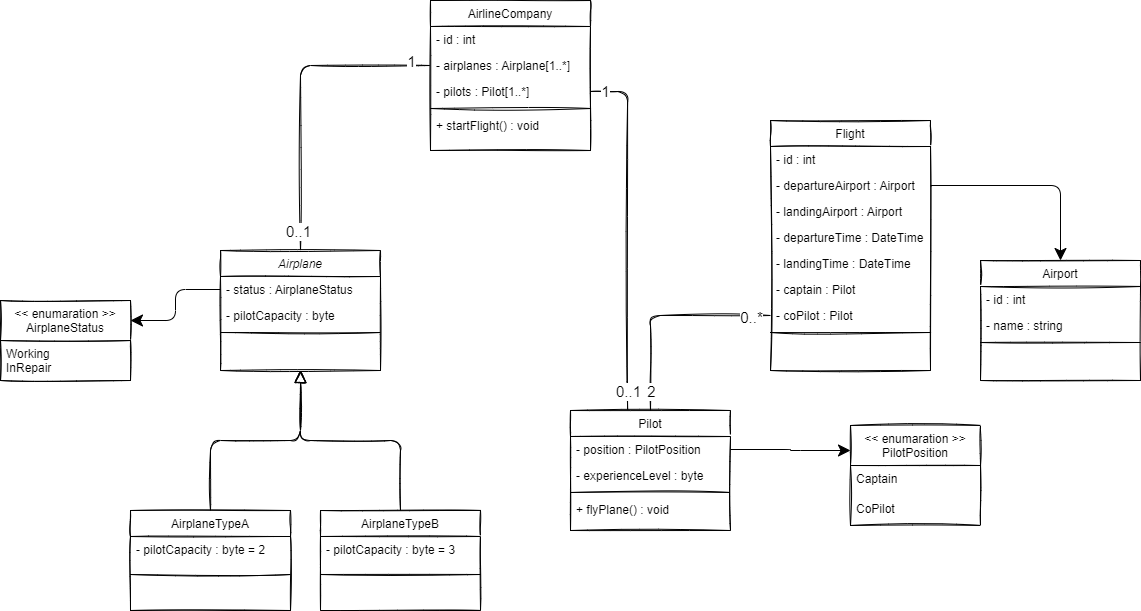

The diagram above was exported from draw.io. Its source (the exported page's mxGraphModel, read from the mxfile embedded in the PNG):
<mxGraphModel dx="1422" dy="715" grid="1" gridSize="10" guides="1" tooltips="1" connect="1" arrows="1" fold="1" page="1" pageScale="1" pageWidth="1169" pageHeight="827" math="0" shadow="0">
  <root>
    <mxCell id="WIyWlLk6GJQsqaUBKTNV-0" />
    <mxCell id="WIyWlLk6GJQsqaUBKTNV-1" parent="WIyWlLk6GJQsqaUBKTNV-0" />
    <mxCell id="zkfFHV4jXpPFQw0GAbJ--12" value="" style="endArrow=none;endSize=10;endFill=0;shadow=0;strokeWidth=1;rounded=1;edgeStyle=orthogonalEdgeStyle;elbow=vertical;sketch=1;entryX=0;entryY=0.5;entryDx=0;entryDy=0;jumpStyle=none;anchorPointDirection=1;metaEdit=0;flowAnimation=1;startArrow=none;startFill=0;startSize=10;sourcePerimeterSpacing=0;strokeColor=default;" parent="WIyWlLk6GJQsqaUBKTNV-1" source="zkfFHV4jXpPFQw0GAbJ--6" target="zkfFHV4jXpPFQw0GAbJ--2" edge="1">
      <mxGeometry width="160" relative="1" as="geometry">
        <mxPoint x="310" y="202" as="sourcePoint" />
        <mxPoint x="320" y="189" as="targetPoint" />
      </mxGeometry>
    </mxCell>
    <mxCell id="2k_75VqOQ2MtQ8R2LMRo-40" value="1" style="edgeLabel;html=1;align=center;verticalAlign=middle;resizable=0;points=[];fontSize=15;" parent="zkfFHV4jXpPFQw0GAbJ--12" vertex="1" connectable="0">
      <mxGeometry x="0.8758" y="-4" relative="1" as="geometry">
        <mxPoint y="-9" as="offset" />
      </mxGeometry>
    </mxCell>
    <mxCell id="2k_75VqOQ2MtQ8R2LMRo-41" value="0..1" style="edgeLabel;html=1;align=center;verticalAlign=middle;resizable=0;points=[];fontSize=15;" parent="zkfFHV4jXpPFQw0GAbJ--12" vertex="1" connectable="0">
      <mxGeometry x="-0.8758" y="3" relative="1" as="geometry">
        <mxPoint as="offset" />
      </mxGeometry>
    </mxCell>
    <mxCell id="zkfFHV4jXpPFQw0GAbJ--0" value="AirlineCompany" style="swimlane;fontStyle=0;align=center;verticalAlign=top;childLayout=stackLayout;horizontal=1;startSize=26;horizontalStack=0;resizeParent=1;resizeLast=0;collapsible=1;marginBottom=0;rounded=0;shadow=0;strokeWidth=1;sketch=1;swimlaneFillColor=default;" parent="WIyWlLk6GJQsqaUBKTNV-1" vertex="1">
      <mxGeometry x="440" y="109" width="160" height="150" as="geometry">
        <mxRectangle x="230" y="140" width="160" height="26" as="alternateBounds" />
      </mxGeometry>
    </mxCell>
    <mxCell id="zkfFHV4jXpPFQw0GAbJ--1" value="- id : int" style="text;align=left;verticalAlign=top;spacingLeft=4;spacingRight=4;overflow=hidden;rotatable=0;points=[[0,0.5],[1,0.5]];portConstraint=eastwest;sketch=1;rounded=0;" parent="zkfFHV4jXpPFQw0GAbJ--0" vertex="1">
      <mxGeometry y="26" width="160" height="26" as="geometry" />
    </mxCell>
    <mxCell id="zkfFHV4jXpPFQw0GAbJ--2" value="- airplanes : Airplane[1..*]" style="text;align=left;verticalAlign=top;spacingLeft=4;spacingRight=4;overflow=hidden;rotatable=0;points=[[0,0.5],[1,0.5]];portConstraint=eastwest;rounded=0;shadow=0;html=0;sketch=1;" parent="zkfFHV4jXpPFQw0GAbJ--0" vertex="1">
      <mxGeometry y="52" width="160" height="26" as="geometry" />
    </mxCell>
    <mxCell id="zkfFHV4jXpPFQw0GAbJ--3" value="- pilots : Pilot[1..*]" style="text;align=left;verticalAlign=top;spacingLeft=4;spacingRight=4;overflow=hidden;rotatable=0;points=[[0,0.5],[1,0.5]];portConstraint=eastwest;rounded=0;shadow=0;html=0;sketch=1;" parent="zkfFHV4jXpPFQw0GAbJ--0" vertex="1">
      <mxGeometry y="78" width="160" height="26" as="geometry" />
    </mxCell>
    <mxCell id="zkfFHV4jXpPFQw0GAbJ--4" value="" style="line;html=1;strokeWidth=1;align=left;verticalAlign=middle;spacingTop=-1;spacingLeft=3;spacingRight=3;rotatable=0;labelPosition=right;points=[];portConstraint=eastwest;sketch=1;rounded=0;" parent="zkfFHV4jXpPFQw0GAbJ--0" vertex="1">
      <mxGeometry y="104" width="160" height="8" as="geometry" />
    </mxCell>
    <mxCell id="zkfFHV4jXpPFQw0GAbJ--5" value="+ startFlight() : void" style="text;align=left;verticalAlign=top;spacingLeft=4;spacingRight=4;overflow=hidden;rotatable=0;points=[[0,0.5],[1,0.5]];portConstraint=eastwest;sketch=1;rounded=0;" parent="zkfFHV4jXpPFQw0GAbJ--0" vertex="1">
      <mxGeometry y="112" width="160" height="26" as="geometry" />
    </mxCell>
    <mxCell id="zkfFHV4jXpPFQw0GAbJ--6" value="Airplane" style="swimlane;fontStyle=2;align=center;verticalAlign=top;childLayout=stackLayout;horizontal=1;startSize=26;horizontalStack=0;resizeParent=1;resizeLast=0;collapsible=1;marginBottom=0;rounded=0;shadow=0;strokeWidth=1;sketch=1;swimlaneFillColor=default;" parent="WIyWlLk6GJQsqaUBKTNV-1" vertex="1">
      <mxGeometry x="230" y="359" width="160" height="120" as="geometry">
        <mxRectangle x="130" y="380" width="160" height="26" as="alternateBounds" />
      </mxGeometry>
    </mxCell>
    <mxCell id="zkfFHV4jXpPFQw0GAbJ--8" value="- status : AirplaneStatus" style="text;align=left;verticalAlign=top;spacingLeft=4;spacingRight=4;overflow=hidden;rotatable=0;points=[[0,0.5],[1,0.5]];portConstraint=eastwest;rounded=0;shadow=0;html=0;sketch=1;" parent="zkfFHV4jXpPFQw0GAbJ--6" vertex="1">
      <mxGeometry y="26" width="160" height="26" as="geometry" />
    </mxCell>
    <mxCell id="zkfFHV4jXpPFQw0GAbJ--7" value="- pilotCapacity : byte" style="text;align=left;verticalAlign=top;spacingLeft=4;spacingRight=4;overflow=hidden;rotatable=0;points=[[0,0.5],[1,0.5]];portConstraint=eastwest;sketch=1;rounded=0;" parent="zkfFHV4jXpPFQw0GAbJ--6" vertex="1">
      <mxGeometry y="52" width="160" height="26" as="geometry" />
    </mxCell>
    <mxCell id="zkfFHV4jXpPFQw0GAbJ--9" value="" style="line;html=1;strokeWidth=1;align=left;verticalAlign=middle;spacingTop=-1;spacingLeft=3;spacingRight=3;rotatable=0;labelPosition=right;points=[];portConstraint=eastwest;sketch=1;rounded=0;" parent="zkfFHV4jXpPFQw0GAbJ--6" vertex="1">
      <mxGeometry y="78" width="160" height="8" as="geometry" />
    </mxCell>
    <mxCell id="zkfFHV4jXpPFQw0GAbJ--13" value="Flight" style="swimlane;fontStyle=0;align=center;verticalAlign=top;childLayout=stackLayout;horizontal=1;startSize=26;horizontalStack=0;resizeParent=1;resizeLast=0;collapsible=1;marginBottom=0;rounded=0;shadow=0;strokeWidth=1;sketch=1;fillStyle=auto;gradientColor=none;swimlaneFillColor=default;" parent="WIyWlLk6GJQsqaUBKTNV-1" vertex="1">
      <mxGeometry x="780" y="229" width="160" height="250" as="geometry">
        <mxRectangle x="340" y="380" width="170" height="26" as="alternateBounds" />
      </mxGeometry>
    </mxCell>
    <mxCell id="zkfFHV4jXpPFQw0GAbJ--14" value="- id : int" style="text;align=left;verticalAlign=top;spacingLeft=4;spacingRight=4;overflow=hidden;rotatable=0;points=[[0,0.5],[1,0.5]];portConstraint=eastwest;sketch=1;rounded=0;" parent="zkfFHV4jXpPFQw0GAbJ--13" vertex="1">
      <mxGeometry y="26" width="160" height="26" as="geometry" />
    </mxCell>
    <mxCell id="2k_75VqOQ2MtQ8R2LMRo-11" value="- departureAirport : Airport" style="text;align=left;verticalAlign=top;spacingLeft=4;spacingRight=4;overflow=hidden;rotatable=0;points=[[0,0.5],[1,0.5]];portConstraint=eastwest;sketch=1;rounded=0;" parent="zkfFHV4jXpPFQw0GAbJ--13" vertex="1">
      <mxGeometry y="52" width="160" height="26" as="geometry" />
    </mxCell>
    <mxCell id="2k_75VqOQ2MtQ8R2LMRo-12" value="- landingAirport : Airport" style="text;align=left;verticalAlign=top;spacingLeft=4;spacingRight=4;overflow=hidden;rotatable=0;points=[[0,0.5],[1,0.5]];portConstraint=eastwest;sketch=1;rounded=0;" parent="zkfFHV4jXpPFQw0GAbJ--13" vertex="1">
      <mxGeometry y="78" width="160" height="26" as="geometry" />
    </mxCell>
    <mxCell id="2k_75VqOQ2MtQ8R2LMRo-13" value="- departureTime : DateTime" style="text;align=left;verticalAlign=top;spacingLeft=4;spacingRight=4;overflow=hidden;rotatable=0;points=[[0,0.5],[1,0.5]];portConstraint=eastwest;sketch=1;rounded=0;" parent="zkfFHV4jXpPFQw0GAbJ--13" vertex="1">
      <mxGeometry y="104" width="160" height="26" as="geometry" />
    </mxCell>
    <mxCell id="2k_75VqOQ2MtQ8R2LMRo-14" value="- landingTime : DateTime" style="text;align=left;verticalAlign=top;spacingLeft=4;spacingRight=4;overflow=hidden;rotatable=0;points=[[0,0.5],[1,0.5]];portConstraint=eastwest;sketch=1;rounded=0;" parent="zkfFHV4jXpPFQw0GAbJ--13" vertex="1">
      <mxGeometry y="130" width="160" height="26" as="geometry" />
    </mxCell>
    <mxCell id="2k_75VqOQ2MtQ8R2LMRo-29" value="- captain : Pilot" style="text;align=left;verticalAlign=top;spacingLeft=4;spacingRight=4;overflow=hidden;rotatable=0;points=[[0,0.5],[1,0.5]];portConstraint=eastwest;sketch=1;rounded=0;" parent="zkfFHV4jXpPFQw0GAbJ--13" vertex="1">
      <mxGeometry y="156" width="160" height="26" as="geometry" />
    </mxCell>
    <mxCell id="2k_75VqOQ2MtQ8R2LMRo-30" value="- coPilot : Pilot" style="text;align=left;verticalAlign=top;spacingLeft=4;spacingRight=4;overflow=hidden;rotatable=0;points=[[0,0.5],[1,0.5]];portConstraint=eastwest;sketch=1;rounded=0;" parent="zkfFHV4jXpPFQw0GAbJ--13" vertex="1">
      <mxGeometry y="182" width="160" height="26" as="geometry" />
    </mxCell>
    <mxCell id="zkfFHV4jXpPFQw0GAbJ--15" value="" style="line;html=1;strokeWidth=1;align=left;verticalAlign=middle;spacingTop=-1;spacingLeft=3;spacingRight=3;rotatable=0;labelPosition=right;points=[];portConstraint=eastwest;sketch=1;rounded=0;" parent="zkfFHV4jXpPFQw0GAbJ--13" vertex="1">
      <mxGeometry y="208" width="160" height="8" as="geometry" />
    </mxCell>
    <mxCell id="2k_75VqOQ2MtQ8R2LMRo-39" style="edgeStyle=orthogonalEdgeStyle;rounded=1;sketch=1;orthogonalLoop=1;jettySize=auto;html=1;exitX=1;exitY=0.5;exitDx=0;exitDy=0;entryX=1;entryY=0.5;entryDx=0;entryDy=0;" parent="zkfFHV4jXpPFQw0GAbJ--13" source="2k_75VqOQ2MtQ8R2LMRo-11" target="2k_75VqOQ2MtQ8R2LMRo-11" edge="1">
      <mxGeometry relative="1" as="geometry" />
    </mxCell>
    <mxCell id="zkfFHV4jXpPFQw0GAbJ--17" value="Airport" style="swimlane;fontStyle=0;align=center;verticalAlign=top;childLayout=stackLayout;horizontal=1;startSize=26;horizontalStack=0;resizeParent=1;resizeLast=0;collapsible=1;marginBottom=0;rounded=0;shadow=0;strokeWidth=1;sketch=1;swimlaneFillColor=default;" parent="WIyWlLk6GJQsqaUBKTNV-1" vertex="1">
      <mxGeometry x="990" y="369" width="160" height="120" as="geometry">
        <mxRectangle x="550" y="140" width="160" height="26" as="alternateBounds" />
      </mxGeometry>
    </mxCell>
    <mxCell id="zkfFHV4jXpPFQw0GAbJ--18" value="- id : int" style="text;align=left;verticalAlign=top;spacingLeft=4;spacingRight=4;overflow=hidden;rotatable=0;points=[[0,0.5],[1,0.5]];portConstraint=eastwest;sketch=1;rounded=0;" parent="zkfFHV4jXpPFQw0GAbJ--17" vertex="1">
      <mxGeometry y="26" width="160" height="26" as="geometry" />
    </mxCell>
    <mxCell id="zkfFHV4jXpPFQw0GAbJ--19" value="- name : string" style="text;align=left;verticalAlign=top;spacingLeft=4;spacingRight=4;overflow=hidden;rotatable=0;points=[[0,0.5],[1,0.5]];portConstraint=eastwest;rounded=0;shadow=0;html=0;sketch=1;" parent="zkfFHV4jXpPFQw0GAbJ--17" vertex="1">
      <mxGeometry y="52" width="160" height="26" as="geometry" />
    </mxCell>
    <mxCell id="zkfFHV4jXpPFQw0GAbJ--23" value="" style="line;html=1;strokeWidth=1;align=left;verticalAlign=middle;spacingTop=-1;spacingLeft=3;spacingRight=3;rotatable=0;labelPosition=right;points=[];portConstraint=eastwest;sketch=1;rounded=0;" parent="zkfFHV4jXpPFQw0GAbJ--17" vertex="1">
      <mxGeometry y="78" width="160" height="8" as="geometry" />
    </mxCell>
    <mxCell id="2k_75VqOQ2MtQ8R2LMRo-0" value="AirplaneTypeA" style="swimlane;fontStyle=0;align=center;verticalAlign=top;childLayout=stackLayout;horizontal=1;startSize=26;horizontalStack=0;resizeParent=1;resizeLast=0;collapsible=1;marginBottom=0;rounded=0;shadow=0;strokeWidth=1;sketch=1;swimlaneFillColor=default;" parent="WIyWlLk6GJQsqaUBKTNV-1" vertex="1">
      <mxGeometry x="140" y="619" width="160" height="100" as="geometry">
        <mxRectangle x="340" y="380" width="170" height="26" as="alternateBounds" />
      </mxGeometry>
    </mxCell>
    <mxCell id="2k_75VqOQ2MtQ8R2LMRo-1" value="- pilotCapacity : byte = 2" style="text;align=left;verticalAlign=top;spacingLeft=4;spacingRight=4;overflow=hidden;rotatable=0;points=[[0,0.5],[1,0.5]];portConstraint=eastwest;sketch=1;rounded=0;" parent="2k_75VqOQ2MtQ8R2LMRo-0" vertex="1">
      <mxGeometry y="26" width="160" height="34" as="geometry" />
    </mxCell>
    <mxCell id="2k_75VqOQ2MtQ8R2LMRo-2" value="" style="line;html=1;strokeWidth=1;align=left;verticalAlign=middle;spacingTop=-1;spacingLeft=3;spacingRight=3;rotatable=0;labelPosition=right;points=[];portConstraint=eastwest;sketch=1;rounded=0;" parent="2k_75VqOQ2MtQ8R2LMRo-0" vertex="1">
      <mxGeometry y="60" width="160" height="8" as="geometry" />
    </mxCell>
    <mxCell id="2k_75VqOQ2MtQ8R2LMRo-3" value="AirplaneTypeB" style="swimlane;fontStyle=0;align=center;verticalAlign=top;childLayout=stackLayout;horizontal=1;startSize=26;horizontalStack=0;resizeParent=1;resizeLast=0;collapsible=1;marginBottom=0;rounded=0;shadow=0;strokeWidth=1;sketch=1;swimlaneFillColor=default;" parent="WIyWlLk6GJQsqaUBKTNV-1" vertex="1">
      <mxGeometry x="330" y="619" width="160" height="100" as="geometry">
        <mxRectangle x="340" y="380" width="170" height="26" as="alternateBounds" />
      </mxGeometry>
    </mxCell>
    <mxCell id="2k_75VqOQ2MtQ8R2LMRo-4" value="- pilotCapacity : byte = 3" style="text;align=left;verticalAlign=top;spacingLeft=4;spacingRight=4;overflow=hidden;rotatable=0;points=[[0,0.5],[1,0.5]];portConstraint=eastwest;sketch=1;rounded=0;" parent="2k_75VqOQ2MtQ8R2LMRo-3" vertex="1">
      <mxGeometry y="26" width="160" height="34" as="geometry" />
    </mxCell>
    <mxCell id="2k_75VqOQ2MtQ8R2LMRo-5" value="" style="line;html=1;strokeWidth=1;align=left;verticalAlign=middle;spacingTop=-1;spacingLeft=3;spacingRight=3;rotatable=0;labelPosition=right;points=[];portConstraint=eastwest;sketch=1;rounded=0;" parent="2k_75VqOQ2MtQ8R2LMRo-3" vertex="1">
      <mxGeometry y="60" width="160" height="8" as="geometry" />
    </mxCell>
    <mxCell id="2k_75VqOQ2MtQ8R2LMRo-6" value="&lt;&lt; enumaration &gt;&gt;&#10;AirplaneStatus" style="swimlane;fontStyle=0;align=center;verticalAlign=top;childLayout=stackLayout;horizontal=1;startSize=40;horizontalStack=0;resizeParent=1;resizeLast=0;collapsible=1;marginBottom=0;rounded=0;shadow=0;strokeWidth=1;sketch=1;swimlaneFillColor=default;" parent="WIyWlLk6GJQsqaUBKTNV-1" vertex="1">
      <mxGeometry x="10" y="409" width="130" height="80" as="geometry">
        <mxRectangle x="340" y="380" width="170" height="26" as="alternateBounds" />
      </mxGeometry>
    </mxCell>
    <mxCell id="2k_75VqOQ2MtQ8R2LMRo-7" value="Working&#10;InRepair" style="text;align=left;verticalAlign=top;spacingLeft=4;spacingRight=4;overflow=hidden;rotatable=0;points=[[0,0.5],[1,0.5]];portConstraint=eastwest;sketch=1;rounded=0;" parent="2k_75VqOQ2MtQ8R2LMRo-6" vertex="1">
      <mxGeometry y="40" width="130" height="40" as="geometry" />
    </mxCell>
    <mxCell id="2k_75VqOQ2MtQ8R2LMRo-9" value="" style="endArrow=block;endSize=10;endFill=0;shadow=0;strokeWidth=1;rounded=1;edgeStyle=elbowEdgeStyle;elbow=vertical;sketch=1;exitX=0.5;exitY=0;exitDx=0;exitDy=0;entryX=0.5;entryY=1;entryDx=0;entryDy=0;" parent="WIyWlLk6GJQsqaUBKTNV-1" source="2k_75VqOQ2MtQ8R2LMRo-3" target="zkfFHV4jXpPFQw0GAbJ--6" edge="1">
      <mxGeometry width="160" relative="1" as="geometry">
        <mxPoint x="420" y="611" as="sourcePoint" />
        <mxPoint x="310" y="479" as="targetPoint" />
      </mxGeometry>
    </mxCell>
    <mxCell id="2k_75VqOQ2MtQ8R2LMRo-10" value="" style="endArrow=block;endSize=10;endFill=0;shadow=0;strokeWidth=1;rounded=1;edgeStyle=elbowEdgeStyle;elbow=vertical;sketch=1;exitX=0.5;exitY=0;exitDx=0;exitDy=0;entryX=0.5;entryY=1;entryDx=0;entryDy=0;" parent="WIyWlLk6GJQsqaUBKTNV-1" source="2k_75VqOQ2MtQ8R2LMRo-0" target="zkfFHV4jXpPFQw0GAbJ--6" edge="1">
      <mxGeometry width="160" relative="1" as="geometry">
        <mxPoint x="378.88" y="630.01" as="sourcePoint" />
        <mxPoint x="310.48" y="498.8979999999999" as="targetPoint" />
      </mxGeometry>
    </mxCell>
    <mxCell id="2k_75VqOQ2MtQ8R2LMRo-16" style="edgeStyle=orthogonalEdgeStyle;sketch=0;orthogonalLoop=1;jettySize=auto;html=1;exitX=1;exitY=0.5;exitDx=0;exitDy=0;entryX=0.5;entryY=0;entryDx=0;entryDy=0;endSize=10;" parent="WIyWlLk6GJQsqaUBKTNV-1" source="2k_75VqOQ2MtQ8R2LMRo-11" target="zkfFHV4jXpPFQw0GAbJ--17" edge="1">
      <mxGeometry relative="1" as="geometry">
        <mxPoint x="1200" y="339" as="targetPoint" />
      </mxGeometry>
    </mxCell>
    <mxCell id="2k_75VqOQ2MtQ8R2LMRo-18" value="Pilot" style="swimlane;fontStyle=0;align=center;verticalAlign=top;childLayout=stackLayout;horizontal=1;startSize=26;horizontalStack=0;resizeParent=1;resizeLast=0;collapsible=1;marginBottom=0;rounded=0;shadow=0;strokeWidth=1;sketch=1;swimlaneFillColor=default;" parent="WIyWlLk6GJQsqaUBKTNV-1" vertex="1">
      <mxGeometry x="580" y="519" width="160" height="120" as="geometry">
        <mxRectangle x="550" y="140" width="160" height="26" as="alternateBounds" />
      </mxGeometry>
    </mxCell>
    <mxCell id="2k_75VqOQ2MtQ8R2LMRo-20" value="- position : PilotPosition" style="text;align=left;verticalAlign=top;spacingLeft=4;spacingRight=4;overflow=hidden;rotatable=0;points=[[0,0.5],[1,0.5]];portConstraint=eastwest;rounded=0;shadow=0;html=0;sketch=1;" parent="2k_75VqOQ2MtQ8R2LMRo-18" vertex="1">
      <mxGeometry y="26" width="160" height="26" as="geometry" />
    </mxCell>
    <mxCell id="2k_75VqOQ2MtQ8R2LMRo-21" value="- experienceLevel : byte" style="text;align=left;verticalAlign=top;spacingLeft=4;spacingRight=4;overflow=hidden;rotatable=0;points=[[0,0.5],[1,0.5]];portConstraint=eastwest;rounded=0;shadow=0;html=0;sketch=1;" parent="2k_75VqOQ2MtQ8R2LMRo-18" vertex="1">
      <mxGeometry y="52" width="160" height="26" as="geometry" />
    </mxCell>
    <mxCell id="2k_75VqOQ2MtQ8R2LMRo-24" value="" style="line;html=1;strokeWidth=1;align=left;verticalAlign=middle;spacingTop=-1;spacingLeft=3;spacingRight=3;rotatable=0;labelPosition=right;points=[];portConstraint=eastwest;sketch=1;rounded=0;" parent="2k_75VqOQ2MtQ8R2LMRo-18" vertex="1">
      <mxGeometry y="78" width="160" height="8" as="geometry" />
    </mxCell>
    <mxCell id="2k_75VqOQ2MtQ8R2LMRo-25" value="+ flyPlane() : void" style="text;align=left;verticalAlign=top;spacingLeft=4;spacingRight=4;overflow=hidden;rotatable=0;points=[[0,0.5],[1,0.5]];portConstraint=eastwest;sketch=1;rounded=0;" parent="2k_75VqOQ2MtQ8R2LMRo-18" vertex="1">
      <mxGeometry y="86" width="160" height="26" as="geometry" />
    </mxCell>
    <mxCell id="2k_75VqOQ2MtQ8R2LMRo-27" value="&lt;&lt; enumaration &gt;&gt;&#10;PilotPosition" style="swimlane;fontStyle=0;align=center;verticalAlign=top;childLayout=stackLayout;horizontal=1;startSize=40;horizontalStack=0;resizeParent=1;resizeLast=0;collapsible=1;marginBottom=0;rounded=0;shadow=0;strokeWidth=1;sketch=1;swimlaneFillColor=default;" parent="WIyWlLk6GJQsqaUBKTNV-1" vertex="1">
      <mxGeometry x="860" y="534" width="130" height="100" as="geometry">
        <mxRectangle x="340" y="380" width="170" height="26" as="alternateBounds" />
      </mxGeometry>
    </mxCell>
    <mxCell id="2k_75VqOQ2MtQ8R2LMRo-28" value="Captain" style="text;align=left;verticalAlign=top;spacingLeft=4;spacingRight=4;overflow=hidden;rotatable=0;points=[[0,0.5],[1,0.5]];portConstraint=eastwest;sketch=1;rounded=0;" parent="2k_75VqOQ2MtQ8R2LMRo-27" vertex="1">
      <mxGeometry y="40" width="130" height="30" as="geometry" />
    </mxCell>
    <mxCell id="2k_75VqOQ2MtQ8R2LMRo-31" value="CoPilot" style="text;align=left;verticalAlign=top;spacingLeft=4;spacingRight=4;overflow=hidden;rotatable=0;points=[[0,0.5],[1,0.5]];portConstraint=eastwest;sketch=1;rounded=0;" parent="2k_75VqOQ2MtQ8R2LMRo-27" vertex="1">
      <mxGeometry y="70" width="130" height="30" as="geometry" />
    </mxCell>
    <mxCell id="2k_75VqOQ2MtQ8R2LMRo-35" style="edgeStyle=orthogonalEdgeStyle;sketch=1;orthogonalLoop=1;jettySize=auto;html=1;exitX=0;exitY=0.5;exitDx=0;exitDy=0;entryX=0.5;entryY=0;entryDx=0;entryDy=0;endArrow=none;endFill=0;" parent="WIyWlLk6GJQsqaUBKTNV-1" source="2k_75VqOQ2MtQ8R2LMRo-30" target="2k_75VqOQ2MtQ8R2LMRo-18" edge="1">
      <mxGeometry relative="1" as="geometry" />
    </mxCell>
    <mxCell id="2k_75VqOQ2MtQ8R2LMRo-44" value="2" style="edgeLabel;html=1;align=center;verticalAlign=middle;resizable=0;points=[];fontSize=15;" parent="2k_75VqOQ2MtQ8R2LMRo-35" vertex="1" connectable="0">
      <mxGeometry x="0.9099" y="-1" relative="1" as="geometry">
        <mxPoint x="1" y="-10" as="offset" />
      </mxGeometry>
    </mxCell>
    <mxCell id="2k_75VqOQ2MtQ8R2LMRo-45" value="0..*" style="edgeLabel;align=center;verticalAlign=middle;resizable=0;points=[];spacing=2;spacingTop=0;spacingLeft=0;labelBorderColor=none;html=1;fontSize=15;" parent="2k_75VqOQ2MtQ8R2LMRo-35" vertex="1" connectable="0">
      <mxGeometry x="-0.8898" y="1" relative="1" as="geometry">
        <mxPoint x="-8" as="offset" />
      </mxGeometry>
    </mxCell>
    <mxCell id="2k_75VqOQ2MtQ8R2LMRo-36" style="edgeStyle=elbowEdgeStyle;sketch=0;orthogonalLoop=1;jettySize=auto;html=1;exitX=1;exitY=0.5;exitDx=0;exitDy=0;entryX=0;entryY=0.25;entryDx=0;entryDy=0;endSize=10;" parent="WIyWlLk6GJQsqaUBKTNV-1" source="2k_75VqOQ2MtQ8R2LMRo-20" target="2k_75VqOQ2MtQ8R2LMRo-27" edge="1">
      <mxGeometry relative="1" as="geometry" />
    </mxCell>
    <mxCell id="2k_75VqOQ2MtQ8R2LMRo-37" style="edgeStyle=orthogonalEdgeStyle;sketch=0;orthogonalLoop=1;jettySize=auto;html=1;exitX=0;exitY=0.5;exitDx=0;exitDy=0;entryX=1;entryY=0.25;entryDx=0;entryDy=0;endSize=10;" parent="WIyWlLk6GJQsqaUBKTNV-1" source="zkfFHV4jXpPFQw0GAbJ--8" target="2k_75VqOQ2MtQ8R2LMRo-6" edge="1">
      <mxGeometry relative="1" as="geometry" />
    </mxCell>
    <mxCell id="2k_75VqOQ2MtQ8R2LMRo-38" style="edgeStyle=orthogonalEdgeStyle;sketch=1;orthogonalLoop=1;jettySize=auto;html=1;exitX=1;exitY=0.5;exitDx=0;exitDy=0;entryX=0.357;entryY=-0.008;entryDx=0;entryDy=0;endArrow=none;endFill=0;entryPerimeter=0;" parent="WIyWlLk6GJQsqaUBKTNV-1" source="zkfFHV4jXpPFQw0GAbJ--3" target="2k_75VqOQ2MtQ8R2LMRo-18" edge="1">
      <mxGeometry relative="1" as="geometry" />
    </mxCell>
    <mxCell id="2k_75VqOQ2MtQ8R2LMRo-42" value="0..1" style="edgeLabel;html=1;align=center;verticalAlign=middle;resizable=0;points=[];fontSize=15;" parent="2k_75VqOQ2MtQ8R2LMRo-38" vertex="1" connectable="0">
      <mxGeometry x="0.8909" relative="1" as="geometry">
        <mxPoint y="1" as="offset" />
      </mxGeometry>
    </mxCell>
    <mxCell id="2k_75VqOQ2MtQ8R2LMRo-43" value="1" style="edgeLabel;html=1;align=center;verticalAlign=middle;resizable=0;points=[];fontSize=15;" parent="2k_75VqOQ2MtQ8R2LMRo-38" vertex="1" connectable="0">
      <mxGeometry x="-0.9214" y="-3" relative="1" as="geometry">
        <mxPoint y="-4" as="offset" />
      </mxGeometry>
    </mxCell>
  </root>
</mxGraphModel>